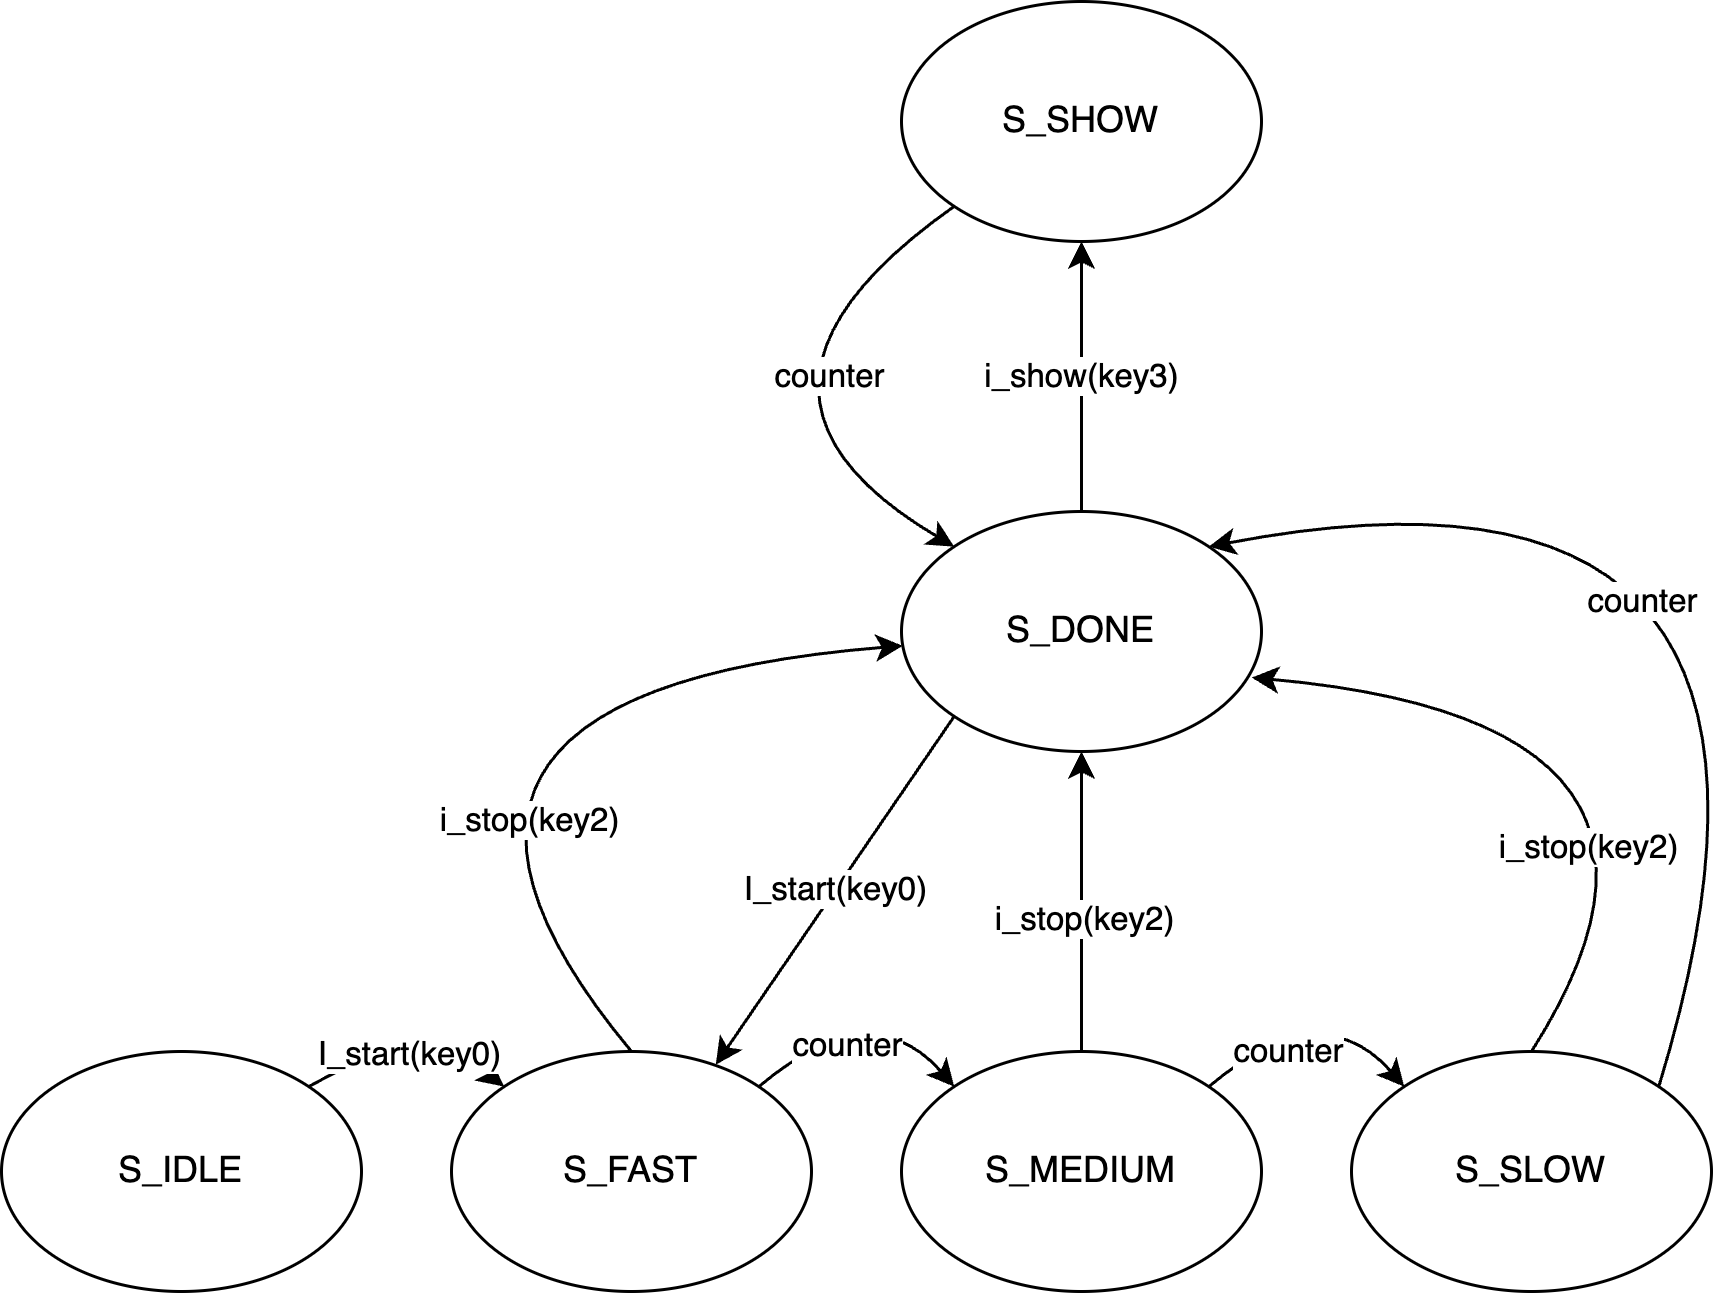

The diagram above was exported from draw.io. Its source (the exported page's mxGraphModel, read from the mxfile embedded in the PNG):
<mxGraphModel dx="609" dy="846" grid="1" gridSize="10" guides="1" tooltips="1" connect="1" arrows="1" fold="1" page="1" pageScale="1" pageWidth="827" pageHeight="1169" math="0" shadow="0">
  <root>
    <mxCell id="0" />
    <mxCell id="1" parent="0" />
    <mxCell id="33" style="edgeStyle=none;curved=1;html=1;exitX=1;exitY=0;exitDx=0;exitDy=0;entryX=0;entryY=0;entryDx=0;entryDy=0;" parent="1" source="3" target="6" edge="1">
      <mxGeometry relative="1" as="geometry">
        <Array as="points">
          <mxPoint x="1060" y="500" />
        </Array>
      </mxGeometry>
    </mxCell>
    <mxCell id="59" value="I_start(key0)" style="edgeLabel;html=1;align=center;verticalAlign=middle;resizable=0;points=[];" parent="33" vertex="1" connectable="0">
      <mxGeometry x="-0.1341" y="-7" relative="1" as="geometry">
        <mxPoint as="offset" />
      </mxGeometry>
    </mxCell>
    <mxCell id="3" value="S_IDLE" style="ellipse;whiteSpace=wrap;html=1;" parent="1" vertex="1">
      <mxGeometry x="920" y="510" width="120" height="80" as="geometry" />
    </mxCell>
    <mxCell id="52" style="edgeStyle=none;curved=1;html=1;exitX=1;exitY=0;exitDx=0;exitDy=0;entryX=0;entryY=0;entryDx=0;entryDy=0;" parent="1" source="6" target="7" edge="1">
      <mxGeometry relative="1" as="geometry">
        <Array as="points">
          <mxPoint x="1210" y="490" />
        </Array>
      </mxGeometry>
    </mxCell>
    <mxCell id="58" value="counter" style="edgeLabel;html=1;align=center;verticalAlign=middle;resizable=0;points=[];" parent="52" vertex="1" connectable="0">
      <mxGeometry x="-0.3239" y="-8" relative="1" as="geometry">
        <mxPoint as="offset" />
      </mxGeometry>
    </mxCell>
    <mxCell id="6" value="S_FAST" style="ellipse;whiteSpace=wrap;html=1;" parent="1" vertex="1">
      <mxGeometry x="1070" y="510" width="120" height="80" as="geometry" />
    </mxCell>
    <mxCell id="39" style="edgeStyle=none;curved=1;html=1;exitX=0.5;exitY=0;exitDx=0;exitDy=0;entryX=0.5;entryY=1;entryDx=0;entryDy=0;" parent="1" source="7" target="18" edge="1">
      <mxGeometry relative="1" as="geometry" />
    </mxCell>
    <mxCell id="42" value="i_stop(key2)" style="edgeLabel;html=1;align=center;verticalAlign=middle;resizable=0;points=[];" parent="39" vertex="1" connectable="0">
      <mxGeometry x="-0.1074" relative="1" as="geometry">
        <mxPoint as="offset" />
      </mxGeometry>
    </mxCell>
    <mxCell id="53" style="edgeStyle=none;curved=1;html=1;exitX=1;exitY=0;exitDx=0;exitDy=0;entryX=0;entryY=0;entryDx=0;entryDy=0;" parent="1" source="7" target="8" edge="1">
      <mxGeometry relative="1" as="geometry">
        <Array as="points">
          <mxPoint x="1360" y="490" />
        </Array>
      </mxGeometry>
    </mxCell>
    <mxCell id="57" value="counter" style="edgeLabel;html=1;align=center;verticalAlign=middle;resizable=0;points=[];" parent="53" vertex="1" connectable="0">
      <mxGeometry x="-0.3613" y="-8" relative="1" as="geometry">
        <mxPoint x="-1" as="offset" />
      </mxGeometry>
    </mxCell>
    <mxCell id="7" value="S_MEDIUM" style="ellipse;whiteSpace=wrap;html=1;" parent="1" vertex="1">
      <mxGeometry x="1220" y="510" width="120" height="80" as="geometry" />
    </mxCell>
    <mxCell id="40" style="edgeStyle=none;curved=1;html=1;exitX=0.5;exitY=0;exitDx=0;exitDy=0;entryX=0.973;entryY=0.692;entryDx=0;entryDy=0;entryPerimeter=0;" parent="1" source="8" target="18" edge="1">
      <mxGeometry relative="1" as="geometry">
        <Array as="points">
          <mxPoint x="1500" y="400" />
        </Array>
      </mxGeometry>
    </mxCell>
    <mxCell id="43" value="i_stop(key2)" style="edgeLabel;html=1;align=center;verticalAlign=middle;resizable=0;points=[];" parent="40" vertex="1" connectable="0">
      <mxGeometry x="-0.5346" y="21" relative="1" as="geometry">
        <mxPoint as="offset" />
      </mxGeometry>
    </mxCell>
    <mxCell id="55" style="edgeStyle=none;curved=1;html=1;exitX=1;exitY=0;exitDx=0;exitDy=0;entryX=1;entryY=0;entryDx=0;entryDy=0;" parent="1" source="8" target="18" edge="1">
      <mxGeometry relative="1" as="geometry">
        <Array as="points">
          <mxPoint x="1540" y="300" />
        </Array>
      </mxGeometry>
    </mxCell>
    <mxCell id="56" value="counter" style="edgeLabel;html=1;align=center;verticalAlign=middle;resizable=0;points=[];" parent="55" vertex="1" connectable="0">
      <mxGeometry x="0.3903" y="45" relative="1" as="geometry">
        <mxPoint as="offset" />
      </mxGeometry>
    </mxCell>
    <mxCell id="8" value="S_SLOW" style="ellipse;whiteSpace=wrap;html=1;" parent="1" vertex="1">
      <mxGeometry x="1370" y="510" width="120" height="80" as="geometry" />
    </mxCell>
    <mxCell id="54" value="I_start(key0)" style="edgeStyle=none;curved=1;html=1;exitX=0;exitY=1;exitDx=0;exitDy=0;entryX=0.734;entryY=0.055;entryDx=0;entryDy=0;entryPerimeter=0;" parent="1" source="18" target="6" edge="1">
      <mxGeometry relative="1" as="geometry">
        <Array as="points" />
      </mxGeometry>
    </mxCell>
    <mxCell id="60" value="i_show(key3)" style="edgeStyle=none;curved=1;html=1;exitX=0.5;exitY=0;exitDx=0;exitDy=0;" parent="1" source="18" edge="1">
      <mxGeometry relative="1" as="geometry">
        <mxPoint x="1280" y="240" as="targetPoint" />
      </mxGeometry>
    </mxCell>
    <mxCell id="18" value="S_DONE" style="ellipse;whiteSpace=wrap;html=1;" parent="1" vertex="1">
      <mxGeometry x="1220" y="330" width="120" height="80" as="geometry" />
    </mxCell>
    <mxCell id="23" value="" style="endArrow=classic;html=1;exitX=0.5;exitY=0;exitDx=0;exitDy=0;curved=1;" parent="1" source="6" target="18" edge="1">
      <mxGeometry width="50" height="50" relative="1" as="geometry">
        <mxPoint x="1067.7099999999998" y="431.7199999999999" as="sourcePoint" />
        <mxPoint x="999.9964068711929" y="430.00427124746193" as="targetPoint" />
        <Array as="points">
          <mxPoint x="1030" y="390" />
        </Array>
      </mxGeometry>
    </mxCell>
    <mxCell id="41" value="i_stop(key2)" style="edgeLabel;html=1;align=center;verticalAlign=middle;resizable=0;points=[];" parent="23" vertex="1" connectable="0">
      <mxGeometry x="-0.5363" y="-22" relative="1" as="geometry">
        <mxPoint y="-1" as="offset" />
      </mxGeometry>
    </mxCell>
    <mxCell id="62" style="edgeStyle=none;curved=1;html=1;exitX=0;exitY=1;exitDx=0;exitDy=0;entryX=0;entryY=0;entryDx=0;entryDy=0;" parent="1" source="61" target="18" edge="1">
      <mxGeometry relative="1" as="geometry">
        <Array as="points">
          <mxPoint x="1150" y="290" />
        </Array>
      </mxGeometry>
    </mxCell>
    <mxCell id="63" value="counter" style="edgeLabel;html=1;align=center;verticalAlign=middle;resizable=0;points=[];" parent="62" vertex="1" connectable="0">
      <mxGeometry x="-0.3565" y="22" relative="1" as="geometry">
        <mxPoint as="offset" />
      </mxGeometry>
    </mxCell>
    <mxCell id="61" value="S_SHOW" style="ellipse;whiteSpace=wrap;html=1;" parent="1" vertex="1">
      <mxGeometry x="1220" y="160" width="120" height="80" as="geometry" />
    </mxCell>
  </root>
</mxGraphModel>